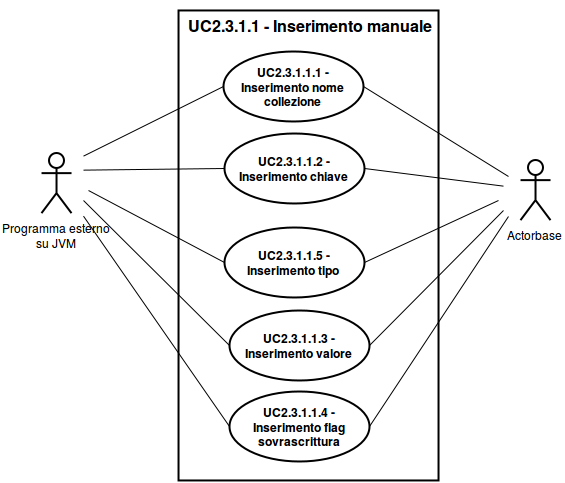

The diagram above was exported from draw.io. Its source (the exported page's mxGraphModel, read from the mxfile embedded in the PNG):
<mxGraphModel dx="3086" dy="1895" grid="1" gridSize="10" guides="1" tooltips="1" connect="1" arrows="1" fold="1" page="1" pageScale="1" pageWidth="826" pageHeight="1169" background="#ffffff" math="0">
  <root>
    <mxCell id="0" />
    <mxCell id="1" parent="0" />
    <mxCell id="2" value="" style="html=1;shadow=0;glass=0;strokeWidth=2;fillColor=none;" vertex="1" parent="1">
      <mxGeometry x="-450" y="1840" width="260" height="470" as="geometry" />
    </mxCell>
    <mxCell id="3" value="&lt;b&gt;UC&lt;/b&gt;&lt;span&gt;&lt;b&gt;2.3&lt;/b&gt;&lt;/span&gt;&lt;b&gt;.1.1.1 - Inserimento nome collezione&lt;/b&gt;" style="ellipse;whiteSpace=wrap;html=1;shadow=0;glass=0;strokeWidth=2;fillColor=none;" vertex="1" parent="1">
      <mxGeometry x="-405" y="1880.6470588235295" width="140" height="70" as="geometry" />
    </mxCell>
    <mxCell id="4" value="&lt;b&gt;UC&lt;/b&gt;&lt;b&gt;2.3&lt;/b&gt;&lt;b&gt;.1.1.2 - Inserimento chiave&lt;/b&gt;" style="ellipse;whiteSpace=wrap;html=1;shadow=0;glass=0;strokeWidth=2;fillColor=none;" vertex="1" parent="1">
      <mxGeometry x="-404" y="1962.6470588235295" width="140" height="70" as="geometry" />
    </mxCell>
    <mxCell id="5" value="&lt;b&gt;UC&lt;/b&gt;&lt;b&gt;2.3&lt;/b&gt;&lt;b&gt;.1.1.3 - Inserimento valore&lt;/b&gt;" style="ellipse;whiteSpace=wrap;html=1;shadow=0;glass=0;strokeWidth=2;fillColor=none;" vertex="1" parent="1">
      <mxGeometry x="-399" y="2139.6470588235297" width="140" height="70" as="geometry" />
    </mxCell>
    <mxCell id="6" value="&lt;font style=&quot;font-size: 16px&quot;&gt;UC2.3.1.1 - Inserimento manuale&lt;/font&gt;" style="text;html=1;fontSize=24;fontStyle=1;verticalAlign=middle;align=center;shadow=0;glass=0;strokeWidth=2;fillColor=none;" vertex="1" parent="1">
      <mxGeometry x="-368" y="1831.6470588235295" width="100" height="40" as="geometry" />
    </mxCell>
    <mxCell id="7" value="&lt;b&gt;UC&lt;/b&gt;&lt;b&gt;2.3&lt;/b&gt;&lt;b&gt;.1.1.4 - Inserimento flag sovrascrittura&lt;/b&gt;" style="ellipse;whiteSpace=wrap;html=1;shadow=0;glass=0;strokeWidth=2;fillColor=none;" vertex="1" parent="1">
      <mxGeometry x="-399" y="2220.6470588235297" width="140" height="70" as="geometry" />
    </mxCell>
    <mxCell id="8" value="&lt;span&gt;Programma esterno&lt;/span&gt;&lt;div&gt;su JVM&lt;/div&gt;" style="shape=umlActor;verticalLabelPosition=bottom;labelBackgroundColor=#ffffff;verticalAlign=top;html=1;shadow=0;glass=0;strokeWidth=2;fillColor=none;" vertex="1" parent="1">
      <mxGeometry x="-587" y="1982.6470588235295" width="30" height="60" as="geometry" />
    </mxCell>
    <mxCell id="9" value="" style="endArrow=none;html=1;strokeWidth=1;entryX=0;entryY=0.5;" edge="1" target="3" parent="1">
      <mxGeometry x="-545" y="1917.4117647058827" width="50" height="50" as="geometry">
        <mxPoint x="-545" y="1985.6470588235297" as="sourcePoint" />
        <mxPoint x="-495" y="1955.6470588235295" as="targetPoint" />
      </mxGeometry>
    </mxCell>
    <mxCell id="10" value="" style="endArrow=none;html=1;strokeWidth=1;entryX=0;entryY=0.5;" edge="1" target="4" parent="1">
      <mxGeometry x="-545" y="1999.6470588235295" width="50" height="50" as="geometry">
        <mxPoint x="-545" y="1999.6470588235297" as="sourcePoint" />
        <mxPoint x="-485" y="1965.6470588235295" as="targetPoint" />
      </mxGeometry>
    </mxCell>
    <mxCell id="11" value="" style="endArrow=none;html=1;strokeWidth=1;entryX=0;entryY=0.5;" edge="1" target="5" parent="1">
      <mxGeometry x="-545" y="2015.6470588235295" width="50" height="50" as="geometry">
        <mxPoint x="-545" y="2030" as="sourcePoint" />
        <mxPoint x="-495" y="2025.6470588235295" as="targetPoint" />
      </mxGeometry>
    </mxCell>
    <mxCell id="12" value="" style="endArrow=none;html=1;strokeWidth=1;entryX=0;entryY=0.5;" edge="1" target="7" parent="1">
      <mxGeometry x="-545" y="2045.6470588235297" width="50" height="50" as="geometry">
        <mxPoint x="-545" y="2045.6470588235297" as="sourcePoint" />
        <mxPoint x="-495" y="2115.6470588235297" as="targetPoint" />
      </mxGeometry>
    </mxCell>
    <mxCell id="13" value="Actorbase" style="shape=umlActor;verticalLabelPosition=bottom;labelBackgroundColor=#ffffff;verticalAlign=top;html=1;shadow=0;glass=0;strokeWidth=2;fillColor=none;" vertex="1" parent="1">
      <mxGeometry x="-108" y="1989.6470588235295" width="30" height="60" as="geometry" />
    </mxCell>
    <mxCell id="14" value="" style="endArrow=none;html=1;strokeWidth=1;exitX=1;exitY=0.5;" edge="1" source="3" parent="1">
      <mxGeometry x="-362.1084565715755" y="1934.9113278415505" width="50" height="50" as="geometry">
        <mxPoint x="-225" y="2075.6470588235297" as="sourcePoint" />
        <mxPoint x="-120" y="2006" as="targetPoint" />
      </mxGeometry>
    </mxCell>
    <mxCell id="15" value="" style="endArrow=none;html=1;strokeWidth=1;exitX=1;exitY=0.5;" edge="1" source="4" parent="1">
      <mxGeometry x="-352.23529411764684" y="1999.764705882353" width="50" height="50" as="geometry">
        <mxPoint x="-295" y="2045.6470588235297" as="sourcePoint" />
        <mxPoint x="-125" y="2015.6470588235297" as="targetPoint" />
      </mxGeometry>
    </mxCell>
    <mxCell id="16" value="" style="endArrow=none;html=1;strokeWidth=1;exitX=1;exitY=0.5;" edge="1" source="5" parent="1">
      <mxGeometry x="-351.0588235294117" y="2025.6470588235295" width="50" height="50" as="geometry">
        <mxPoint x="-245" y="2105.6470588235297" as="sourcePoint" />
        <mxPoint x="-125" y="2040" as="targetPoint" />
      </mxGeometry>
    </mxCell>
    <mxCell id="17" value="" style="endArrow=none;html=1;strokeWidth=1;exitX=1;exitY=0.5;" edge="1" source="7" parent="1">
      <mxGeometry x="-369.8823529411766" y="2045.6470588235297" width="50" height="50" as="geometry">
        <mxPoint x="-195" y="2115.6470588235297" as="sourcePoint" />
        <mxPoint x="-120" y="2046" as="targetPoint" />
      </mxGeometry>
    </mxCell>
    <mxCell id="18" value="&lt;b&gt;UC&lt;/b&gt;&lt;b&gt;2.3&lt;/b&gt;&lt;b&gt;.1.1.5 - Inserimento tipo&lt;br&gt;&lt;/b&gt;" style="ellipse;whiteSpace=wrap;html=1;shadow=0;glass=0;strokeWidth=2;fillColor=none;" vertex="1" parent="1">
      <mxGeometry x="-404" y="2056.6470588235297" width="140" height="70" as="geometry" />
    </mxCell>
    <mxCell id="19" value="" style="endArrow=none;html=1;strokeWidth=1;exitX=1;exitY=0.5;" edge="1" source="18" parent="1">
      <mxGeometry x="-359.8823529411766" y="2055.6470588235297" width="50" height="50" as="geometry">
        <mxPoint x="-249" y="2266" as="sourcePoint" />
        <mxPoint x="-130" y="2030" as="targetPoint" />
      </mxGeometry>
    </mxCell>
    <mxCell id="20" value="" style="endArrow=none;html=1;strokeWidth=1;entryX=0;entryY=0.5;" edge="1" target="18" parent="1">
      <mxGeometry x="-535" y="2025.6470588235295" width="50" height="50" as="geometry">
        <mxPoint x="-540" y="2020" as="sourcePoint" />
        <mxPoint x="-389" y="2185" as="targetPoint" />
      </mxGeometry>
    </mxCell>
  </root>
</mxGraphModel>